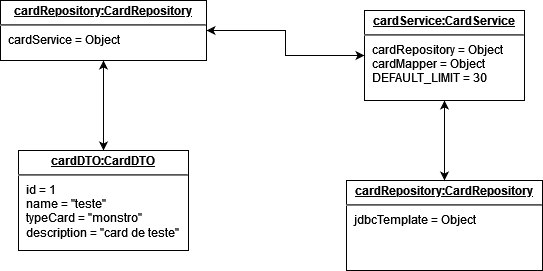

The diagram above was exported from draw.io. Its source (the exported page's mxGraphModel, read from the mxfile embedded in the PNG):
<mxGraphModel dx="1038" dy="536" grid="1" gridSize="10" guides="1" tooltips="1" connect="1" arrows="1" fold="1" page="1" pageScale="1" pageWidth="827" pageHeight="1169" math="0" shadow="0">
  <root>
    <mxCell id="0" />
    <mxCell id="1" parent="0" />
    <mxCell id="5nrWjY4Xrhqre39pbFTN-10" style="edgeStyle=orthogonalEdgeStyle;rounded=0;orthogonalLoop=1;jettySize=auto;html=1;entryX=0.5;entryY=1;entryDx=0;entryDy=0;" edge="1" parent="1" source="5nrWjY4Xrhqre39pbFTN-1" target="5nrWjY4Xrhqre39pbFTN-2">
      <mxGeometry relative="1" as="geometry" />
    </mxCell>
    <mxCell id="5nrWjY4Xrhqre39pbFTN-1" value="&lt;p style=&quot;margin: 0px ; margin-top: 4px ; text-align: center ; text-decoration: underline&quot;&gt;&lt;b&gt;cardRepository:CardRepository&lt;/b&gt;&lt;/p&gt;&lt;hr&gt;&lt;p style=&quot;margin: 0px ; margin-left: 8px&quot;&gt;jdbcTemplate = Object&lt;br&gt;&lt;/p&gt;" style="verticalAlign=top;align=left;overflow=fill;fontSize=12;fontFamily=Helvetica;html=1;" vertex="1" parent="1">
      <mxGeometry x="396" y="260" width="196" height="90" as="geometry" />
    </mxCell>
    <mxCell id="5nrWjY4Xrhqre39pbFTN-9" style="edgeStyle=orthogonalEdgeStyle;rounded=0;orthogonalLoop=1;jettySize=auto;html=1;" edge="1" parent="1" source="5nrWjY4Xrhqre39pbFTN-2" target="5nrWjY4Xrhqre39pbFTN-1">
      <mxGeometry relative="1" as="geometry" />
    </mxCell>
    <mxCell id="5nrWjY4Xrhqre39pbFTN-11" style="edgeStyle=orthogonalEdgeStyle;rounded=0;orthogonalLoop=1;jettySize=auto;html=1;entryX=1;entryY=0.5;entryDx=0;entryDy=0;" edge="1" parent="1" source="5nrWjY4Xrhqre39pbFTN-2" target="5nrWjY4Xrhqre39pbFTN-3">
      <mxGeometry relative="1" as="geometry" />
    </mxCell>
    <mxCell id="5nrWjY4Xrhqre39pbFTN-2" value="&lt;p style=&quot;margin: 0px ; margin-top: 4px ; text-align: center ; text-decoration: underline&quot;&gt;&lt;b&gt;cardService:CardService&lt;/b&gt;&lt;/p&gt;&lt;hr&gt;&lt;p style=&quot;margin: 0px ; margin-left: 8px&quot;&gt;cardRepository = Object&lt;br&gt;cardMapper = Object&lt;/p&gt;&lt;p style=&quot;margin: 0px ; margin-left: 8px&quot;&gt;DEFAULT_LIMIT = 30&lt;br&gt;&lt;/p&gt;" style="verticalAlign=top;align=left;overflow=fill;fontSize=12;fontFamily=Helvetica;html=1;" vertex="1" parent="1">
      <mxGeometry x="414" y="90" width="160" height="90" as="geometry" />
    </mxCell>
    <mxCell id="5nrWjY4Xrhqre39pbFTN-8" style="edgeStyle=orthogonalEdgeStyle;rounded=0;orthogonalLoop=1;jettySize=auto;html=1;" edge="1" parent="1" source="5nrWjY4Xrhqre39pbFTN-3" target="5nrWjY4Xrhqre39pbFTN-2">
      <mxGeometry relative="1" as="geometry" />
    </mxCell>
    <mxCell id="5nrWjY4Xrhqre39pbFTN-12" style="edgeStyle=orthogonalEdgeStyle;rounded=0;orthogonalLoop=1;jettySize=auto;html=1;entryX=0.5;entryY=0;entryDx=0;entryDy=0;" edge="1" parent="1" source="5nrWjY4Xrhqre39pbFTN-3" target="5nrWjY4Xrhqre39pbFTN-4">
      <mxGeometry relative="1" as="geometry" />
    </mxCell>
    <mxCell id="5nrWjY4Xrhqre39pbFTN-3" value="&lt;p style=&quot;margin: 0px ; margin-top: 4px ; text-align: center ; text-decoration: underline&quot;&gt;&lt;b&gt;cardRepository:CardRepository&lt;/b&gt;&lt;/p&gt;&lt;hr&gt;&lt;p style=&quot;margin: 0px ; margin-left: 8px&quot;&gt;cardService = Object&lt;br&gt;&lt;/p&gt;" style="verticalAlign=top;align=left;overflow=fill;fontSize=12;fontFamily=Helvetica;html=1;" vertex="1" parent="1">
      <mxGeometry x="50" y="80" width="206" height="60" as="geometry" />
    </mxCell>
    <mxCell id="5nrWjY4Xrhqre39pbFTN-7" style="edgeStyle=orthogonalEdgeStyle;rounded=0;orthogonalLoop=1;jettySize=auto;html=1;entryX=0.5;entryY=1;entryDx=0;entryDy=0;" edge="1" parent="1" source="5nrWjY4Xrhqre39pbFTN-4" target="5nrWjY4Xrhqre39pbFTN-3">
      <mxGeometry relative="1" as="geometry" />
    </mxCell>
    <mxCell id="5nrWjY4Xrhqre39pbFTN-4" value="&lt;p style=&quot;margin: 0px ; margin-top: 4px ; text-align: center ; text-decoration: underline&quot;&gt;&lt;b&gt;cardDTO:CardDTO&lt;/b&gt;&lt;/p&gt;&lt;hr&gt;&lt;p style=&quot;margin: 0px ; margin-left: 8px&quot;&gt;id = 1&lt;br&gt;&lt;/p&gt;&lt;p style=&quot;margin: 0px ; margin-left: 8px&quot;&gt;name = &quot;teste&quot;&lt;br&gt;typeCard = &quot;monstro&quot; &lt;br&gt;description = &quot;card de teste&quot;&lt;br&gt;&lt;/p&gt;" style="verticalAlign=top;align=left;overflow=fill;fontSize=12;fontFamily=Helvetica;html=1;" vertex="1" parent="1">
      <mxGeometry x="68" y="230" width="170" height="100" as="geometry" />
    </mxCell>
  </root>
</mxGraphModel>